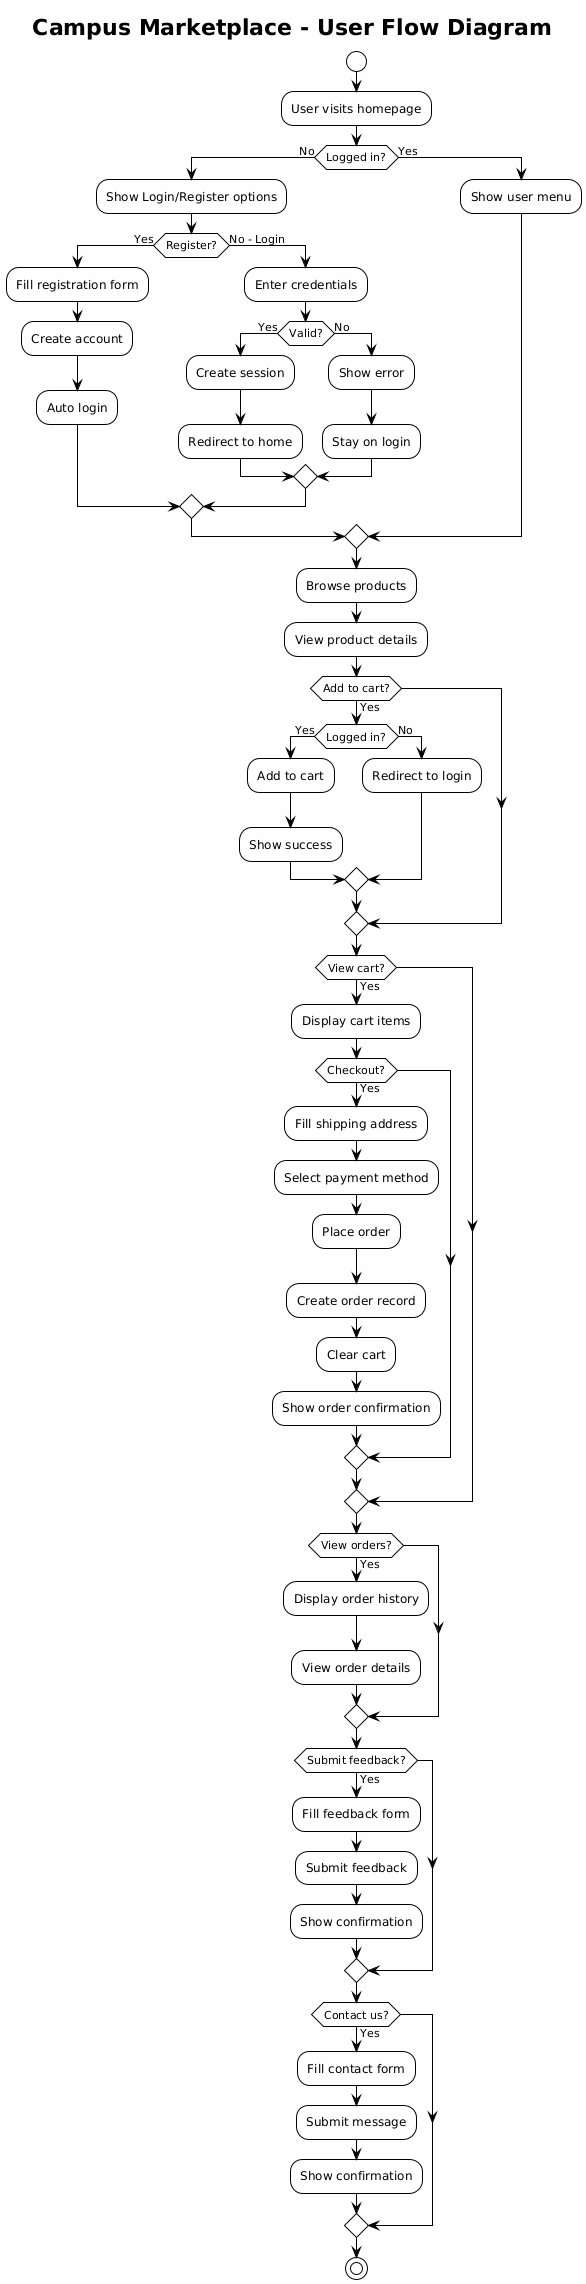

The diagram above was rendered by PlantUML. Its source (embedded in the PNG):
@startuml
!theme plain
skinparam backgroundColor #FFFFFF

title Campus Marketplace - User Flow Diagram

start

:User visits homepage;
if (Logged in?) then (No)
  :Show Login/Register options;
  if (Register?) then (Yes)
    :Fill registration form;
    :Create account;
    :Auto login;
  else (No - Login)
    :Enter credentials;
    if (Valid?) then (Yes)
      :Create session;
      :Redirect to home;
    else (No)
      :Show error;
      :Stay on login;
    endif
  endif
else (Yes)
  :Show user menu;
endif

:Browse products;
:View product details;

if (Add to cart?) then (Yes)
  if (Logged in?) then (Yes)
    :Add to cart;
    :Show success;
  else (No)
    :Redirect to login;
  endif
endif

if (View cart?) then (Yes)
  :Display cart items;
  if (Checkout?) then (Yes)
    :Fill shipping address;
    :Select payment method;
    :Place order;
    :Create order record;
    :Clear cart;
    :Show order confirmation;
  endif
endif

if (View orders?) then (Yes)
  :Display order history;
  :View order details;
endif

if (Submit feedback?) then (Yes)
  :Fill feedback form;
  :Submit feedback;
  :Show confirmation;
endif

if (Contact us?) then (Yes)
  :Fill contact form;
  :Submit message;
  :Show confirmation;
endif

stop
@enduml